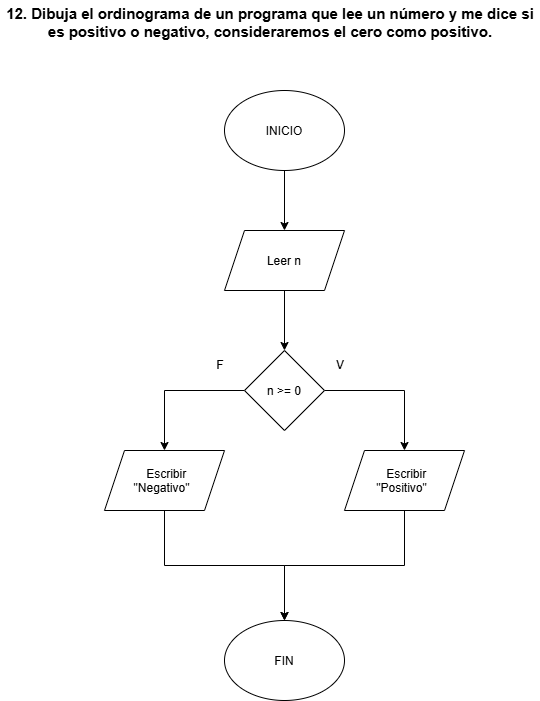

The diagram above was exported from draw.io. Its source (the exported page's mxGraphModel, read from the mxfile embedded in the PNG):
<mxGraphModel dx="772" dy="1109" grid="1" gridSize="10" guides="1" tooltips="1" connect="1" arrows="1" fold="1" page="1" pageScale="1" pageWidth="827" pageHeight="1169" background="light-dark(#ffffff, #121212)" math="0" shadow="0">
  <root>
    <mxCell id="0" />
    <mxCell id="1" parent="0" />
    <mxCell id="dm7vRAAME8HCPFLXlxOl-1" parent="1" style="text;html=1;whiteSpace=wrap;strokeColor=none;fillColor=none;align=center;verticalAlign=middle;rounded=0;" value="&lt;b&gt;&lt;font style=&quot;font-size: 15px;&quot;&gt;12. Dibuja el ordinograma de un programa que lee un número y me dice si es positivo o negativo, consideraremos el cero como positivo.&lt;/font&gt;&lt;/b&gt;&lt;div&gt;&lt;br&gt;&lt;/div&gt;" vertex="1">
      <mxGeometry height="60" width="540" x="130" y="160" as="geometry" />
    </mxCell>
    <mxCell id="dm7vRAAME8HCPFLXlxOl-9" edge="1" parent="1" source="dm7vRAAME8HCPFLXlxOl-2" style="edgeStyle=orthogonalEdgeStyle;rounded=0;orthogonalLoop=1;jettySize=auto;html=1;" target="dm7vRAAME8HCPFLXlxOl-3" value="">
      <mxGeometry relative="1" as="geometry" />
    </mxCell>
    <mxCell id="dm7vRAAME8HCPFLXlxOl-2" parent="1" style="ellipse;whiteSpace=wrap;html=1;shapeInside=1;" value="INICIO" vertex="1">
      <mxGeometry height="80" width="120" x="354" y="250" as="geometry" />
    </mxCell>
    <mxCell id="dm7vRAAME8HCPFLXlxOl-10" edge="1" parent="1" source="dm7vRAAME8HCPFLXlxOl-3" style="edgeStyle=orthogonalEdgeStyle;rounded=0;orthogonalLoop=1;jettySize=auto;html=1;" target="dm7vRAAME8HCPFLXlxOl-4" value="">
      <mxGeometry relative="1" as="geometry" />
    </mxCell>
    <mxCell id="dm7vRAAME8HCPFLXlxOl-3" parent="1" style="shape=parallelogram;perimeter=parallelogramPerimeter;whiteSpace=wrap;html=1;shapeInside=1;fixedSize=1;" value="Leer n" vertex="1">
      <mxGeometry height="60" width="120" x="354" y="390" as="geometry" />
    </mxCell>
    <mxCell id="dm7vRAAME8HCPFLXlxOl-7" edge="1" parent="1" source="dm7vRAAME8HCPFLXlxOl-4" style="edgeStyle=orthogonalEdgeStyle;rounded=0;orthogonalLoop=1;jettySize=auto;html=1;entryX=0.5;entryY=0;entryDx=0;entryDy=0;" target="dm7vRAAME8HCPFLXlxOl-6">
      <mxGeometry relative="1" as="geometry" />
    </mxCell>
    <mxCell id="dm7vRAAME8HCPFLXlxOl-8" edge="1" parent="1" source="dm7vRAAME8HCPFLXlxOl-4" style="edgeStyle=orthogonalEdgeStyle;rounded=0;orthogonalLoop=1;jettySize=auto;html=1;entryX=0.5;entryY=0;entryDx=0;entryDy=0;" target="dm7vRAAME8HCPFLXlxOl-5">
      <mxGeometry relative="1" as="geometry" />
    </mxCell>
    <mxCell id="dm7vRAAME8HCPFLXlxOl-4" parent="1" style="rhombus;whiteSpace=wrap;html=1;shapeInside=1;" value="n &amp;gt;= 0" vertex="1">
      <mxGeometry height="80" width="80" x="374" y="510" as="geometry" />
    </mxCell>
    <mxCell id="dm7vRAAME8HCPFLXlxOl-14" edge="1" parent="1" source="dm7vRAAME8HCPFLXlxOl-5" style="edgeStyle=orthogonalEdgeStyle;rounded=0;orthogonalLoop=1;jettySize=auto;html=1;entryX=0.5;entryY=0;entryDx=0;entryDy=0;" target="dm7vRAAME8HCPFLXlxOl-13">
      <mxGeometry relative="1" as="geometry" />
    </mxCell>
    <mxCell id="dm7vRAAME8HCPFLXlxOl-5" parent="1" style="shape=parallelogram;perimeter=parallelogramPerimeter;whiteSpace=wrap;html=1;shapeInside=1;fixedSize=1;" value="Escribir &quot;Positivo&quot;" vertex="1">
      <mxGeometry height="60" width="120" x="474" y="610" as="geometry" />
    </mxCell>
    <mxCell id="dm7vRAAME8HCPFLXlxOl-15" edge="1" parent="1" source="dm7vRAAME8HCPFLXlxOl-6" style="edgeStyle=orthogonalEdgeStyle;rounded=0;orthogonalLoop=1;jettySize=auto;html=1;entryX=0.5;entryY=0;entryDx=0;entryDy=0;" target="dm7vRAAME8HCPFLXlxOl-13">
      <mxGeometry relative="1" as="geometry" />
    </mxCell>
    <mxCell id="dm7vRAAME8HCPFLXlxOl-6" parent="1" style="shape=parallelogram;perimeter=parallelogramPerimeter;whiteSpace=wrap;html=1;shapeInside=1;fixedSize=1;" value="Escribir &quot;Negativo&quot;" vertex="1">
      <mxGeometry height="60" width="120" x="234" y="610" as="geometry" />
    </mxCell>
    <mxCell id="dm7vRAAME8HCPFLXlxOl-11" parent="1" style="text;html=1;whiteSpace=wrap;strokeColor=none;fillColor=none;align=center;verticalAlign=middle;rounded=0;" value="V" vertex="1">
      <mxGeometry height="30" width="60" x="440" y="510" as="geometry" />
    </mxCell>
    <mxCell id="dm7vRAAME8HCPFLXlxOl-12" parent="1" style="text;html=1;whiteSpace=wrap;strokeColor=none;fillColor=none;align=center;verticalAlign=middle;rounded=0;" value="F" vertex="1">
      <mxGeometry height="30" width="60" x="320" y="510" as="geometry" />
    </mxCell>
    <mxCell id="dm7vRAAME8HCPFLXlxOl-13" parent="1" style="ellipse;whiteSpace=wrap;html=1;shapeInside=1;" value="FIN" vertex="1">
      <mxGeometry height="80" width="120" x="354" y="780" as="geometry" />
    </mxCell>
  </root>
</mxGraphModel>